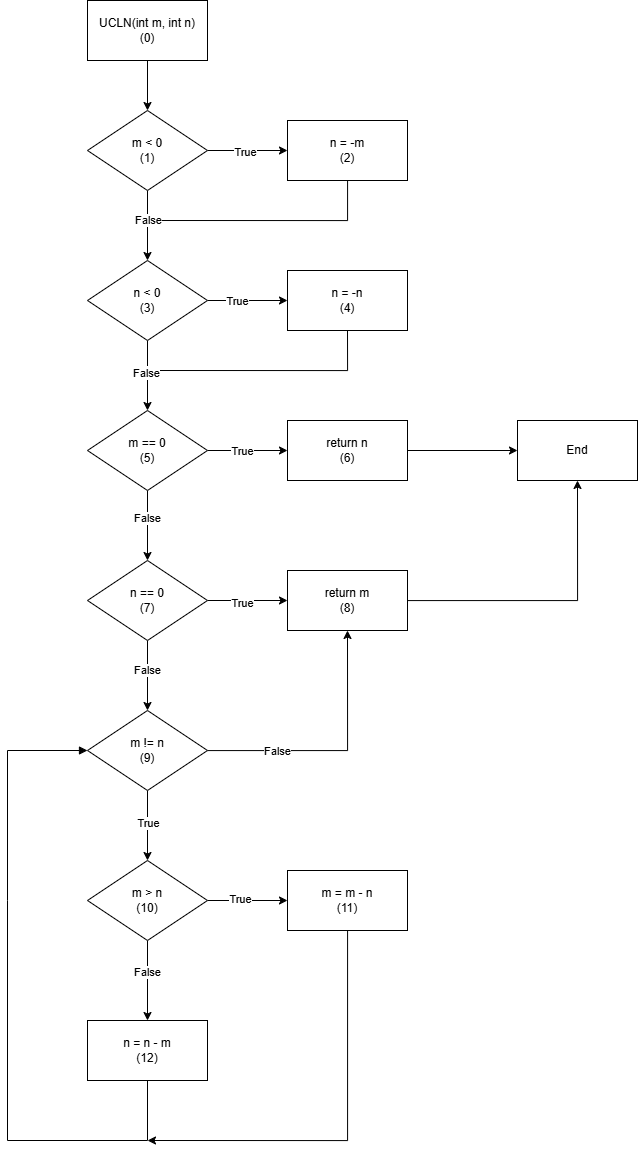

The diagram above was exported from draw.io. Its source (the exported page's mxGraphModel, read from the mxfile embedded in the PNG):
<mxGraphModel dx="1603" dy="829" grid="1" gridSize="10" guides="1" tooltips="1" connect="1" arrows="1" fold="1" page="1" pageScale="1" pageWidth="1169" pageHeight="1654" math="0" shadow="0">
  <root>
    <mxCell id="0" />
    <mxCell id="1" parent="0" />
    <mxCell id="ot9Gh-tiUShPQWzoQHJX-51" value="" style="edgeStyle=orthogonalEdgeStyle;rounded=0;orthogonalLoop=1;jettySize=auto;html=1;" edge="1" parent="1" source="ot9Gh-tiUShPQWzoQHJX-2" target="ot9Gh-tiUShPQWzoQHJX-4">
      <mxGeometry relative="1" as="geometry" />
    </mxCell>
    <mxCell id="ot9Gh-tiUShPQWzoQHJX-2" value="UCLN(int m, int n)&lt;br&gt;(0)" style="rounded=0;whiteSpace=wrap;html=1;" vertex="1" parent="1">
      <mxGeometry x="240" y="140" width="120" height="60" as="geometry" />
    </mxCell>
    <mxCell id="ot9Gh-tiUShPQWzoQHJX-10" style="edgeStyle=orthogonalEdgeStyle;rounded=0;orthogonalLoop=1;jettySize=auto;html=1;" edge="1" parent="1" source="ot9Gh-tiUShPQWzoQHJX-3">
      <mxGeometry relative="1" as="geometry">
        <mxPoint x="300" y="360" as="targetPoint" />
        <mxPoint x="500" y="280" as="sourcePoint" />
        <Array as="points">
          <mxPoint x="500" y="360" />
        </Array>
      </mxGeometry>
    </mxCell>
    <mxCell id="ot9Gh-tiUShPQWzoQHJX-3" value="n = -m&lt;br&gt;(2)" style="rounded=0;whiteSpace=wrap;html=1;" vertex="1" parent="1">
      <mxGeometry x="440" y="260" width="120" height="60" as="geometry" />
    </mxCell>
    <mxCell id="ot9Gh-tiUShPQWzoQHJX-7" value="" style="edgeStyle=orthogonalEdgeStyle;rounded=0;orthogonalLoop=1;jettySize=auto;html=1;" edge="1" parent="1" source="ot9Gh-tiUShPQWzoQHJX-4" target="ot9Gh-tiUShPQWzoQHJX-5">
      <mxGeometry relative="1" as="geometry" />
    </mxCell>
    <mxCell id="ot9Gh-tiUShPQWzoQHJX-12" value="False" style="edgeLabel;html=1;align=center;verticalAlign=middle;resizable=0;points=[];" vertex="1" connectable="0" parent="ot9Gh-tiUShPQWzoQHJX-7">
      <mxGeometry x="-0.4139" y="-1" relative="1" as="geometry">
        <mxPoint x="1" y="9" as="offset" />
      </mxGeometry>
    </mxCell>
    <mxCell id="ot9Gh-tiUShPQWzoQHJX-8" value="" style="edgeStyle=orthogonalEdgeStyle;rounded=0;orthogonalLoop=1;jettySize=auto;html=1;" edge="1" parent="1" source="ot9Gh-tiUShPQWzoQHJX-4" target="ot9Gh-tiUShPQWzoQHJX-3">
      <mxGeometry relative="1" as="geometry" />
    </mxCell>
    <mxCell id="ot9Gh-tiUShPQWzoQHJX-19" value="True" style="edgeLabel;html=1;align=center;verticalAlign=middle;resizable=0;points=[];" vertex="1" connectable="0" parent="ot9Gh-tiUShPQWzoQHJX-8">
      <mxGeometry x="-0.07" y="-1" relative="1" as="geometry">
        <mxPoint as="offset" />
      </mxGeometry>
    </mxCell>
    <mxCell id="ot9Gh-tiUShPQWzoQHJX-4" value="m &amp;lt; 0&lt;br&gt;(1)" style="rhombus;whiteSpace=wrap;html=1;" vertex="1" parent="1">
      <mxGeometry x="240" y="250" width="120" height="80" as="geometry" />
    </mxCell>
    <mxCell id="ot9Gh-tiUShPQWzoQHJX-15" value="" style="edgeStyle=orthogonalEdgeStyle;rounded=0;orthogonalLoop=1;jettySize=auto;html=1;" edge="1" parent="1" source="ot9Gh-tiUShPQWzoQHJX-5" target="ot9Gh-tiUShPQWzoQHJX-14">
      <mxGeometry relative="1" as="geometry" />
    </mxCell>
    <mxCell id="ot9Gh-tiUShPQWzoQHJX-20" value="" style="edgeStyle=orthogonalEdgeStyle;rounded=0;orthogonalLoop=1;jettySize=auto;html=1;" edge="1" parent="1" source="ot9Gh-tiUShPQWzoQHJX-5" target="ot9Gh-tiUShPQWzoQHJX-6">
      <mxGeometry relative="1" as="geometry" />
    </mxCell>
    <mxCell id="ot9Gh-tiUShPQWzoQHJX-21" value="True" style="edgeLabel;html=1;align=center;verticalAlign=middle;resizable=0;points=[];" vertex="1" connectable="0" parent="ot9Gh-tiUShPQWzoQHJX-20">
      <mxGeometry x="-0.27" relative="1" as="geometry">
        <mxPoint as="offset" />
      </mxGeometry>
    </mxCell>
    <mxCell id="ot9Gh-tiUShPQWzoQHJX-5" value="n &amp;lt; 0&lt;br&gt;(3)" style="rhombus;whiteSpace=wrap;html=1;" vertex="1" parent="1">
      <mxGeometry x="240" y="400" width="120" height="80" as="geometry" />
    </mxCell>
    <mxCell id="ot9Gh-tiUShPQWzoQHJX-6" value="n = -n&lt;br&gt;(4)" style="rounded=0;whiteSpace=wrap;html=1;" vertex="1" parent="1">
      <mxGeometry x="440" y="410" width="120" height="60" as="geometry" />
    </mxCell>
    <mxCell id="ot9Gh-tiUShPQWzoQHJX-13" style="edgeStyle=orthogonalEdgeStyle;rounded=0;orthogonalLoop=1;jettySize=auto;html=1;" edge="1" parent="1">
      <mxGeometry relative="1" as="geometry">
        <mxPoint x="300" y="510" as="targetPoint" />
        <mxPoint x="500" y="470" as="sourcePoint" />
        <Array as="points">
          <mxPoint x="500" y="510" />
        </Array>
      </mxGeometry>
    </mxCell>
    <mxCell id="ot9Gh-tiUShPQWzoQHJX-17" value="Text" style="edgeLabel;html=1;align=center;verticalAlign=middle;resizable=0;points=[];" vertex="1" connectable="0" parent="ot9Gh-tiUShPQWzoQHJX-13">
      <mxGeometry x="0.972" y="1" relative="1" as="geometry">
        <mxPoint x="-3" as="offset" />
      </mxGeometry>
    </mxCell>
    <mxCell id="ot9Gh-tiUShPQWzoQHJX-18" value="False" style="edgeLabel;html=1;align=center;verticalAlign=middle;resizable=0;points=[];" vertex="1" connectable="0" parent="ot9Gh-tiUShPQWzoQHJX-13">
      <mxGeometry x="1" y="3" relative="1" as="geometry">
        <mxPoint x="-2" y="-1" as="offset" />
      </mxGeometry>
    </mxCell>
    <mxCell id="ot9Gh-tiUShPQWzoQHJX-25" value="" style="edgeStyle=orthogonalEdgeStyle;rounded=0;orthogonalLoop=1;jettySize=auto;html=1;" edge="1" parent="1" source="ot9Gh-tiUShPQWzoQHJX-14" target="ot9Gh-tiUShPQWzoQHJX-22">
      <mxGeometry relative="1" as="geometry" />
    </mxCell>
    <mxCell id="ot9Gh-tiUShPQWzoQHJX-26" value="False" style="edgeLabel;html=1;align=center;verticalAlign=middle;resizable=0;points=[];" vertex="1" connectable="0" parent="ot9Gh-tiUShPQWzoQHJX-25">
      <mxGeometry x="-0.2" y="-1" relative="1" as="geometry">
        <mxPoint as="offset" />
      </mxGeometry>
    </mxCell>
    <mxCell id="ot9Gh-tiUShPQWzoQHJX-27" value="" style="edgeStyle=orthogonalEdgeStyle;rounded=0;orthogonalLoop=1;jettySize=auto;html=1;" edge="1" parent="1" source="ot9Gh-tiUShPQWzoQHJX-14" target="ot9Gh-tiUShPQWzoQHJX-23">
      <mxGeometry relative="1" as="geometry" />
    </mxCell>
    <mxCell id="ot9Gh-tiUShPQWzoQHJX-28" value="True" style="edgeLabel;html=1;align=center;verticalAlign=middle;resizable=0;points=[];" vertex="1" connectable="0" parent="ot9Gh-tiUShPQWzoQHJX-27">
      <mxGeometry x="-0.17" relative="1" as="geometry">
        <mxPoint as="offset" />
      </mxGeometry>
    </mxCell>
    <mxCell id="ot9Gh-tiUShPQWzoQHJX-14" value="m == 0&lt;br&gt;(5)" style="rhombus;whiteSpace=wrap;html=1;" vertex="1" parent="1">
      <mxGeometry x="240" y="550" width="120" height="80" as="geometry" />
    </mxCell>
    <mxCell id="ot9Gh-tiUShPQWzoQHJX-29" value="" style="edgeStyle=orthogonalEdgeStyle;rounded=0;orthogonalLoop=1;jettySize=auto;html=1;" edge="1" parent="1" source="ot9Gh-tiUShPQWzoQHJX-22" target="ot9Gh-tiUShPQWzoQHJX-24">
      <mxGeometry relative="1" as="geometry" />
    </mxCell>
    <mxCell id="ot9Gh-tiUShPQWzoQHJX-30" value="True" style="edgeLabel;html=1;align=center;verticalAlign=middle;resizable=0;points=[];" vertex="1" connectable="0" parent="ot9Gh-tiUShPQWzoQHJX-29">
      <mxGeometry x="-0.15" y="-2" relative="1" as="geometry">
        <mxPoint as="offset" />
      </mxGeometry>
    </mxCell>
    <mxCell id="ot9Gh-tiUShPQWzoQHJX-37" value="" style="edgeStyle=orthogonalEdgeStyle;rounded=0;orthogonalLoop=1;jettySize=auto;html=1;" edge="1" parent="1" source="ot9Gh-tiUShPQWzoQHJX-22" target="ot9Gh-tiUShPQWzoQHJX-34">
      <mxGeometry relative="1" as="geometry" />
    </mxCell>
    <mxCell id="ot9Gh-tiUShPQWzoQHJX-38" value="False" style="edgeLabel;html=1;align=center;verticalAlign=middle;resizable=0;points=[];" vertex="1" connectable="0" parent="ot9Gh-tiUShPQWzoQHJX-37">
      <mxGeometry x="-0.1757" y="-1" relative="1" as="geometry">
        <mxPoint as="offset" />
      </mxGeometry>
    </mxCell>
    <mxCell id="ot9Gh-tiUShPQWzoQHJX-22" value="n == 0&lt;br&gt;(7)" style="rhombus;whiteSpace=wrap;html=1;" vertex="1" parent="1">
      <mxGeometry x="240" y="700" width="120" height="80" as="geometry" />
    </mxCell>
    <mxCell id="ot9Gh-tiUShPQWzoQHJX-32" value="" style="edgeStyle=orthogonalEdgeStyle;rounded=0;orthogonalLoop=1;jettySize=auto;html=1;" edge="1" parent="1" source="ot9Gh-tiUShPQWzoQHJX-23" target="ot9Gh-tiUShPQWzoQHJX-31">
      <mxGeometry relative="1" as="geometry" />
    </mxCell>
    <mxCell id="ot9Gh-tiUShPQWzoQHJX-23" value="return n&lt;br&gt;(6)" style="rounded=0;whiteSpace=wrap;html=1;" vertex="1" parent="1">
      <mxGeometry x="440" y="560" width="120" height="60" as="geometry" />
    </mxCell>
    <mxCell id="ot9Gh-tiUShPQWzoQHJX-33" style="edgeStyle=orthogonalEdgeStyle;rounded=0;orthogonalLoop=1;jettySize=auto;html=1;entryX=0.5;entryY=1;entryDx=0;entryDy=0;" edge="1" parent="1" source="ot9Gh-tiUShPQWzoQHJX-24" target="ot9Gh-tiUShPQWzoQHJX-31">
      <mxGeometry relative="1" as="geometry" />
    </mxCell>
    <mxCell id="ot9Gh-tiUShPQWzoQHJX-24" value="return m&lt;br&gt;(8)" style="rounded=0;whiteSpace=wrap;html=1;" vertex="1" parent="1">
      <mxGeometry x="440" y="710" width="120" height="60" as="geometry" />
    </mxCell>
    <mxCell id="ot9Gh-tiUShPQWzoQHJX-31" value="End" style="rounded=0;whiteSpace=wrap;html=1;" vertex="1" parent="1">
      <mxGeometry x="670" y="560" width="120" height="60" as="geometry" />
    </mxCell>
    <mxCell id="ot9Gh-tiUShPQWzoQHJX-35" style="edgeStyle=orthogonalEdgeStyle;rounded=0;orthogonalLoop=1;jettySize=auto;html=1;entryX=0.5;entryY=1;entryDx=0;entryDy=0;" edge="1" parent="1" source="ot9Gh-tiUShPQWzoQHJX-34" target="ot9Gh-tiUShPQWzoQHJX-24">
      <mxGeometry relative="1" as="geometry" />
    </mxCell>
    <mxCell id="ot9Gh-tiUShPQWzoQHJX-36" value="False" style="edgeLabel;html=1;align=center;verticalAlign=middle;resizable=0;points=[];" vertex="1" connectable="0" parent="ot9Gh-tiUShPQWzoQHJX-35">
      <mxGeometry x="-0.4727" relative="1" as="geometry">
        <mxPoint as="offset" />
      </mxGeometry>
    </mxCell>
    <mxCell id="ot9Gh-tiUShPQWzoQHJX-41" value="" style="edgeStyle=orthogonalEdgeStyle;rounded=0;orthogonalLoop=1;jettySize=auto;html=1;" edge="1" parent="1" source="ot9Gh-tiUShPQWzoQHJX-34" target="ot9Gh-tiUShPQWzoQHJX-39">
      <mxGeometry relative="1" as="geometry" />
    </mxCell>
    <mxCell id="ot9Gh-tiUShPQWzoQHJX-50" value="True" style="edgeLabel;html=1;align=center;verticalAlign=middle;resizable=0;points=[];" vertex="1" connectable="0" parent="ot9Gh-tiUShPQWzoQHJX-41">
      <mxGeometry x="-0.0735" relative="1" as="geometry">
        <mxPoint as="offset" />
      </mxGeometry>
    </mxCell>
    <mxCell id="ot9Gh-tiUShPQWzoQHJX-34" value="m != n&lt;br&gt;(9)" style="rhombus;whiteSpace=wrap;html=1;" vertex="1" parent="1">
      <mxGeometry x="240" y="850" width="120" height="80" as="geometry" />
    </mxCell>
    <mxCell id="ot9Gh-tiUShPQWzoQHJX-42" value="" style="edgeStyle=orthogonalEdgeStyle;rounded=0;orthogonalLoop=1;jettySize=auto;html=1;" edge="1" parent="1" source="ot9Gh-tiUShPQWzoQHJX-39" target="ot9Gh-tiUShPQWzoQHJX-40">
      <mxGeometry relative="1" as="geometry" />
    </mxCell>
    <mxCell id="ot9Gh-tiUShPQWzoQHJX-49" value="False" style="edgeLabel;html=1;align=center;verticalAlign=middle;resizable=0;points=[];" vertex="1" connectable="0" parent="ot9Gh-tiUShPQWzoQHJX-42">
      <mxGeometry x="-0.2488" y="-1" relative="1" as="geometry">
        <mxPoint as="offset" />
      </mxGeometry>
    </mxCell>
    <mxCell id="ot9Gh-tiUShPQWzoQHJX-44" value="" style="edgeStyle=orthogonalEdgeStyle;rounded=0;orthogonalLoop=1;jettySize=auto;html=1;" edge="1" parent="1" source="ot9Gh-tiUShPQWzoQHJX-39" target="ot9Gh-tiUShPQWzoQHJX-43">
      <mxGeometry relative="1" as="geometry" />
    </mxCell>
    <mxCell id="ot9Gh-tiUShPQWzoQHJX-45" value="True" style="edgeLabel;html=1;align=center;verticalAlign=middle;resizable=0;points=[];" vertex="1" connectable="0" parent="ot9Gh-tiUShPQWzoQHJX-44">
      <mxGeometry x="-0.1875" y="2" relative="1" as="geometry">
        <mxPoint as="offset" />
      </mxGeometry>
    </mxCell>
    <mxCell id="ot9Gh-tiUShPQWzoQHJX-39" value="m &amp;gt; n&lt;br&gt;(10)" style="rhombus;whiteSpace=wrap;html=1;" vertex="1" parent="1">
      <mxGeometry x="240" y="1000" width="120" height="80" as="geometry" />
    </mxCell>
    <mxCell id="ot9Gh-tiUShPQWzoQHJX-40" value="n = n - m&lt;br&gt;(12)" style="rounded=0;whiteSpace=wrap;html=1;" vertex="1" parent="1">
      <mxGeometry x="240" y="1160" width="120" height="60" as="geometry" />
    </mxCell>
    <mxCell id="ot9Gh-tiUShPQWzoQHJX-48" style="edgeStyle=orthogonalEdgeStyle;rounded=0;orthogonalLoop=1;jettySize=auto;html=1;" edge="1" parent="1" source="ot9Gh-tiUShPQWzoQHJX-43">
      <mxGeometry relative="1" as="geometry">
        <mxPoint x="300" y="1280" as="targetPoint" />
        <Array as="points">
          <mxPoint x="500" y="1280" />
        </Array>
      </mxGeometry>
    </mxCell>
    <mxCell id="ot9Gh-tiUShPQWzoQHJX-43" value="m = m - n&lt;br&gt;(11)" style="rounded=0;whiteSpace=wrap;html=1;" vertex="1" parent="1">
      <mxGeometry x="440" y="1010" width="120" height="60" as="geometry" />
    </mxCell>
    <mxCell id="ot9Gh-tiUShPQWzoQHJX-47" value="" style="endArrow=none;html=1;rounded=0;entryX=0.5;entryY=1;entryDx=0;entryDy=0;startArrow=block;startFill=1;" edge="1" parent="1" source="ot9Gh-tiUShPQWzoQHJX-34" target="ot9Gh-tiUShPQWzoQHJX-40">
      <mxGeometry width="50" height="50" relative="1" as="geometry">
        <mxPoint x="160" y="800" as="sourcePoint" />
        <mxPoint x="320" y="1300" as="targetPoint" />
        <Array as="points">
          <mxPoint x="160" y="890" />
          <mxPoint x="160" y="1040" />
          <mxPoint x="160" y="1280" />
          <mxPoint x="300" y="1280" />
        </Array>
      </mxGeometry>
    </mxCell>
  </root>
</mxGraphModel>